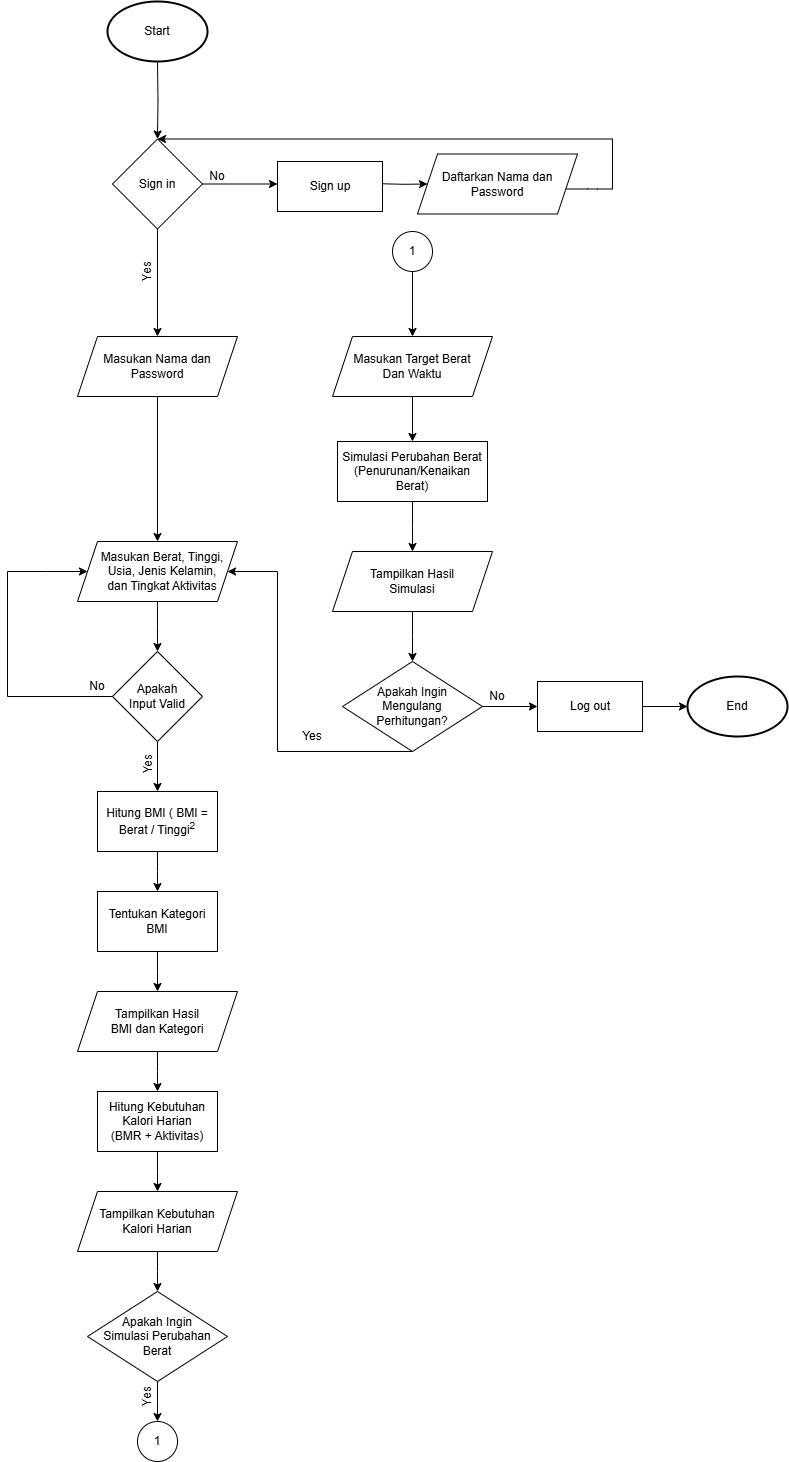

The diagram above was exported from draw.io. Its source (the exported page's mxGraphModel, read from the mxfile embedded in the PNG):
<mxGraphModel dx="1560" dy="2460" grid="1" gridSize="10" guides="1" tooltips="1" connect="1" arrows="1" fold="1" page="1" pageScale="1" pageWidth="1100" pageHeight="1700" background="#FFFFFF" math="0" shadow="0">
  <root>
    <mxCell id="0" />
    <mxCell id="1" parent="0" />
    <mxCell id="GO9X0JeaIPPykO1TH6s4-139" style="edgeStyle=orthogonalEdgeStyle;rounded=0;orthogonalLoop=1;jettySize=auto;html=1;entryX=0.5;entryY=0;entryDx=0;entryDy=0;" edge="1" parent="1" target="GO9X0JeaIPPykO1TH6s4-136">
      <mxGeometry relative="1" as="geometry">
        <mxPoint x="190" y="-1550" as="sourcePoint" />
      </mxGeometry>
    </mxCell>
    <mxCell id="GO9X0JeaIPPykO1TH6s4-2" value="" style="strokeWidth=2;html=1;shape=mxgraph.flowchart.start_1;whiteSpace=wrap;" vertex="1" parent="1">
      <mxGeometry x="140" y="-1610" width="100" height="60" as="geometry" />
    </mxCell>
    <mxCell id="GO9X0JeaIPPykO1TH6s4-3" value="Start" style="text;html=1;align=center;verticalAlign=middle;whiteSpace=wrap;rounded=0;" vertex="1" parent="1">
      <mxGeometry x="160" y="-1595" width="60" height="30" as="geometry" />
    </mxCell>
    <mxCell id="GO9X0JeaIPPykO1TH6s4-37" style="edgeStyle=orthogonalEdgeStyle;rounded=0;orthogonalLoop=1;jettySize=auto;html=1;" edge="1" parent="1" source="GO9X0JeaIPPykO1TH6s4-20">
      <mxGeometry relative="1" as="geometry">
        <mxPoint x="190" y="-960.0000000000001" as="targetPoint" />
      </mxGeometry>
    </mxCell>
    <mxCell id="GO9X0JeaIPPykO1TH6s4-20" value="" style="shape=parallelogram;perimeter=parallelogramPerimeter;whiteSpace=wrap;html=1;fixedSize=1;" vertex="1" parent="1">
      <mxGeometry x="110" y="-1070" width="160" height="60" as="geometry" />
    </mxCell>
    <mxCell id="GO9X0JeaIPPykO1TH6s4-21" value="Masukan Berat, Tinggi, Usia, Jenis Kelamin, dan Tingkat Aktivitas" style="text;html=1;align=center;verticalAlign=middle;whiteSpace=wrap;rounded=0;" vertex="1" parent="1">
      <mxGeometry x="130" y="-1052.5" width="130" height="25" as="geometry" />
    </mxCell>
    <mxCell id="GO9X0JeaIPPykO1TH6s4-39" style="edgeStyle=orthogonalEdgeStyle;rounded=0;orthogonalLoop=1;jettySize=auto;html=1;" edge="1" parent="1" source="GO9X0JeaIPPykO1TH6s4-24">
      <mxGeometry relative="1" as="geometry">
        <mxPoint x="190" y="-820" as="targetPoint" />
      </mxGeometry>
    </mxCell>
    <mxCell id="GO9X0JeaIPPykO1TH6s4-24" value="" style="rhombus;whiteSpace=wrap;html=1;" vertex="1" parent="1">
      <mxGeometry x="145" y="-960" width="90" height="90" as="geometry" />
    </mxCell>
    <mxCell id="GO9X0JeaIPPykO1TH6s4-25" value="Apakah Input Valid" style="text;html=1;align=center;verticalAlign=middle;whiteSpace=wrap;rounded=0;" vertex="1" parent="1">
      <mxGeometry x="160" y="-930" width="60" height="30" as="geometry" />
    </mxCell>
    <mxCell id="GO9X0JeaIPPykO1TH6s4-52" style="edgeStyle=orthogonalEdgeStyle;rounded=0;orthogonalLoop=1;jettySize=auto;html=1;" edge="1" parent="1" source="GO9X0JeaIPPykO1TH6s4-28">
      <mxGeometry relative="1" as="geometry">
        <mxPoint x="189.9999999999999" y="-720" as="targetPoint" />
      </mxGeometry>
    </mxCell>
    <mxCell id="GO9X0JeaIPPykO1TH6s4-28" value="" style="rounded=0;whiteSpace=wrap;html=1;" vertex="1" parent="1">
      <mxGeometry x="130" y="-820" width="120" height="60" as="geometry" />
    </mxCell>
    <mxCell id="GO9X0JeaIPPykO1TH6s4-49" value="" style="endArrow=classic;html=1;rounded=0;exitX=0;exitY=0.5;exitDx=0;exitDy=0;" edge="1" parent="1" source="GO9X0JeaIPPykO1TH6s4-24" target="GO9X0JeaIPPykO1TH6s4-20">
      <mxGeometry width="50" height="50" relative="1" as="geometry">
        <mxPoint x="80" y="-910" as="sourcePoint" />
        <mxPoint x="100" y="-1040" as="targetPoint" />
        <Array as="points">
          <mxPoint x="40" y="-915" />
          <mxPoint x="40" y="-1040" />
          <mxPoint x="80" y="-1040" />
        </Array>
      </mxGeometry>
    </mxCell>
    <mxCell id="GO9X0JeaIPPykO1TH6s4-50" value="Hitung BMI ( BMI = Berat / Tinggi&lt;sup&gt;2&lt;/sup&gt;" style="text;html=1;align=center;verticalAlign=middle;whiteSpace=wrap;rounded=0;" vertex="1" parent="1">
      <mxGeometry x="135" y="-805" width="110" height="30" as="geometry" />
    </mxCell>
    <mxCell id="GO9X0JeaIPPykO1TH6s4-58" style="edgeStyle=orthogonalEdgeStyle;rounded=0;orthogonalLoop=1;jettySize=auto;html=1;" edge="1" parent="1" source="GO9X0JeaIPPykO1TH6s4-53">
      <mxGeometry relative="1" as="geometry">
        <mxPoint x="190" y="-620" as="targetPoint" />
      </mxGeometry>
    </mxCell>
    <mxCell id="GO9X0JeaIPPykO1TH6s4-53" value="" style="rounded=0;whiteSpace=wrap;html=1;" vertex="1" parent="1">
      <mxGeometry x="130" y="-720" width="120" height="60" as="geometry" />
    </mxCell>
    <mxCell id="GO9X0JeaIPPykO1TH6s4-54" value="Tentukan Kategori BMI" style="text;html=1;align=center;verticalAlign=middle;whiteSpace=wrap;rounded=0;" vertex="1" parent="1">
      <mxGeometry x="140" y="-700" width="100" height="20" as="geometry" />
    </mxCell>
    <mxCell id="GO9X0JeaIPPykO1TH6s4-64" style="edgeStyle=orthogonalEdgeStyle;rounded=0;orthogonalLoop=1;jettySize=auto;html=1;" edge="1" parent="1" source="GO9X0JeaIPPykO1TH6s4-61">
      <mxGeometry relative="1" as="geometry">
        <mxPoint x="190" y="-520" as="targetPoint" />
      </mxGeometry>
    </mxCell>
    <mxCell id="GO9X0JeaIPPykO1TH6s4-61" value="" style="shape=parallelogram;perimeter=parallelogramPerimeter;whiteSpace=wrap;html=1;fixedSize=1;" vertex="1" parent="1">
      <mxGeometry x="110" y="-620" width="160" height="60" as="geometry" />
    </mxCell>
    <mxCell id="GO9X0JeaIPPykO1TH6s4-62" value="Tampilkan Hasil BMI dan Kategori" style="text;html=1;align=center;verticalAlign=middle;whiteSpace=wrap;rounded=0;" vertex="1" parent="1">
      <mxGeometry x="140" y="-605" width="100" height="30" as="geometry" />
    </mxCell>
    <mxCell id="GO9X0JeaIPPykO1TH6s4-68" style="edgeStyle=orthogonalEdgeStyle;rounded=0;orthogonalLoop=1;jettySize=auto;html=1;" edge="1" parent="1" source="GO9X0JeaIPPykO1TH6s4-65">
      <mxGeometry relative="1" as="geometry">
        <mxPoint x="190" y="-420" as="targetPoint" />
      </mxGeometry>
    </mxCell>
    <mxCell id="GO9X0JeaIPPykO1TH6s4-65" value="" style="rounded=0;whiteSpace=wrap;html=1;" vertex="1" parent="1">
      <mxGeometry x="130" y="-520" width="120" height="60" as="geometry" />
    </mxCell>
    <mxCell id="GO9X0JeaIPPykO1TH6s4-66" value="Hitung Kebutuhan Kalori Harian (BMR + Aktivitas)" style="text;html=1;align=center;verticalAlign=middle;whiteSpace=wrap;rounded=0;" vertex="1" parent="1">
      <mxGeometry x="140" y="-502.5" width="100" height="25" as="geometry" />
    </mxCell>
    <mxCell id="GO9X0JeaIPPykO1TH6s4-75" style="edgeStyle=orthogonalEdgeStyle;rounded=0;orthogonalLoop=1;jettySize=auto;html=1;" edge="1" parent="1" source="GO9X0JeaIPPykO1TH6s4-71">
      <mxGeometry relative="1" as="geometry">
        <mxPoint x="190" y="-320" as="targetPoint" />
      </mxGeometry>
    </mxCell>
    <mxCell id="GO9X0JeaIPPykO1TH6s4-71" value="" style="shape=parallelogram;perimeter=parallelogramPerimeter;whiteSpace=wrap;html=1;fixedSize=1;" vertex="1" parent="1">
      <mxGeometry x="110" y="-420" width="160" height="60" as="geometry" />
    </mxCell>
    <mxCell id="GO9X0JeaIPPykO1TH6s4-73" value="Tampilkan Kebutuhan Kalori Harian" style="text;html=1;align=center;verticalAlign=middle;whiteSpace=wrap;rounded=0;" vertex="1" parent="1">
      <mxGeometry x="130" y="-405" width="120" height="30" as="geometry" />
    </mxCell>
    <mxCell id="GO9X0JeaIPPykO1TH6s4-82" style="edgeStyle=orthogonalEdgeStyle;rounded=0;orthogonalLoop=1;jettySize=auto;html=1;" edge="1" parent="1" source="GO9X0JeaIPPykO1TH6s4-76">
      <mxGeometry relative="1" as="geometry">
        <mxPoint x="190" y="-190" as="targetPoint" />
      </mxGeometry>
    </mxCell>
    <mxCell id="GO9X0JeaIPPykO1TH6s4-76" value="" style="rhombus;whiteSpace=wrap;html=1;" vertex="1" parent="1">
      <mxGeometry x="120" y="-320" width="140" height="90" as="geometry" />
    </mxCell>
    <mxCell id="GO9X0JeaIPPykO1TH6s4-77" value="Apakah Ingin Simulasi Perubahan Berat" style="text;html=1;align=center;verticalAlign=middle;whiteSpace=wrap;rounded=0;" vertex="1" parent="1">
      <mxGeometry x="130" y="-290" width="120" height="30" as="geometry" />
    </mxCell>
    <mxCell id="GO9X0JeaIPPykO1TH6s4-79" value="Yes" style="text;html=1;align=center;verticalAlign=middle;whiteSpace=wrap;rounded=0;rotation=-90;" vertex="1" parent="1">
      <mxGeometry x="160" y="-860" width="40" height="25" as="geometry" />
    </mxCell>
    <mxCell id="GO9X0JeaIPPykO1TH6s4-80" value="No" style="text;html=1;align=center;verticalAlign=middle;whiteSpace=wrap;rounded=0;" vertex="1" parent="1">
      <mxGeometry x="100" y="-940" width="60" height="30" as="geometry" />
    </mxCell>
    <mxCell id="GO9X0JeaIPPykO1TH6s4-83" value="" style="ellipse;whiteSpace=wrap;html=1;aspect=fixed;" vertex="1" parent="1">
      <mxGeometry x="170" y="-190" width="40" height="40" as="geometry" />
    </mxCell>
    <mxCell id="GO9X0JeaIPPykO1TH6s4-84" value="1" style="text;html=1;align=center;verticalAlign=middle;whiteSpace=wrap;rounded=0;" vertex="1" parent="1">
      <mxGeometry x="160" y="-185" width="60" height="30" as="geometry" />
    </mxCell>
    <mxCell id="GO9X0JeaIPPykO1TH6s4-85" value="Yes" style="text;html=1;align=center;verticalAlign=middle;whiteSpace=wrap;rounded=0;rotation=-90;" vertex="1" parent="1">
      <mxGeometry x="150" y="-230" width="60" height="30" as="geometry" />
    </mxCell>
    <mxCell id="GO9X0JeaIPPykO1TH6s4-96" style="edgeStyle=orthogonalEdgeStyle;rounded=0;orthogonalLoop=1;jettySize=auto;html=1;entryX=0.5;entryY=0;entryDx=0;entryDy=0;" edge="1" parent="1" source="GO9X0JeaIPPykO1TH6s4-89" target="GO9X0JeaIPPykO1TH6s4-92">
      <mxGeometry relative="1" as="geometry">
        <mxPoint x="445.0000000000001" y="-1300" as="targetPoint" />
      </mxGeometry>
    </mxCell>
    <mxCell id="GO9X0JeaIPPykO1TH6s4-89" value="" style="ellipse;whiteSpace=wrap;html=1;aspect=fixed;" vertex="1" parent="1">
      <mxGeometry x="425" y="-1380" width="40" height="40" as="geometry" />
    </mxCell>
    <mxCell id="GO9X0JeaIPPykO1TH6s4-91" value="1" style="text;html=1;align=center;verticalAlign=middle;whiteSpace=wrap;rounded=0;" vertex="1" parent="1">
      <mxGeometry x="415" y="-1375" width="60" height="30" as="geometry" />
    </mxCell>
    <mxCell id="GO9X0JeaIPPykO1TH6s4-99" style="edgeStyle=orthogonalEdgeStyle;rounded=0;orthogonalLoop=1;jettySize=auto;html=1;" edge="1" parent="1" source="GO9X0JeaIPPykO1TH6s4-92">
      <mxGeometry relative="1" as="geometry">
        <mxPoint x="445" y="-1170" as="targetPoint" />
      </mxGeometry>
    </mxCell>
    <mxCell id="GO9X0JeaIPPykO1TH6s4-92" value="" style="shape=parallelogram;perimeter=parallelogramPerimeter;whiteSpace=wrap;html=1;fixedSize=1;" vertex="1" parent="1">
      <mxGeometry x="365" y="-1275" width="160" height="60" as="geometry" />
    </mxCell>
    <mxCell id="GO9X0JeaIPPykO1TH6s4-97" value="Masukan Target Berat Dan Waktu" style="text;html=1;align=center;verticalAlign=middle;whiteSpace=wrap;rounded=0;" vertex="1" parent="1">
      <mxGeometry x="380" y="-1257.5" width="130" height="25" as="geometry" />
    </mxCell>
    <mxCell id="GO9X0JeaIPPykO1TH6s4-105" style="edgeStyle=orthogonalEdgeStyle;rounded=0;orthogonalLoop=1;jettySize=auto;html=1;" edge="1" parent="1" source="GO9X0JeaIPPykO1TH6s4-100">
      <mxGeometry relative="1" as="geometry">
        <mxPoint x="445" y="-1060" as="targetPoint" />
      </mxGeometry>
    </mxCell>
    <mxCell id="GO9X0JeaIPPykO1TH6s4-100" value="" style="rounded=0;whiteSpace=wrap;html=1;" vertex="1" parent="1">
      <mxGeometry x="370" y="-1170" width="150" height="60" as="geometry" />
    </mxCell>
    <mxCell id="GO9X0JeaIPPykO1TH6s4-101" value="Simulasi Perubahan Berat (Penurunan/Kenaikan Berat)" style="text;html=1;align=center;verticalAlign=middle;whiteSpace=wrap;rounded=0;" vertex="1" parent="1">
      <mxGeometry x="370" y="-1155" width="150" height="30" as="geometry" />
    </mxCell>
    <mxCell id="GO9X0JeaIPPykO1TH6s4-109" style="edgeStyle=orthogonalEdgeStyle;rounded=0;orthogonalLoop=1;jettySize=auto;html=1;" edge="1" parent="1" source="GO9X0JeaIPPykO1TH6s4-106">
      <mxGeometry relative="1" as="geometry">
        <mxPoint x="445" y="-950" as="targetPoint" />
      </mxGeometry>
    </mxCell>
    <mxCell id="GO9X0JeaIPPykO1TH6s4-106" value="" style="shape=parallelogram;perimeter=parallelogramPerimeter;whiteSpace=wrap;html=1;fixedSize=1;" vertex="1" parent="1">
      <mxGeometry x="365" y="-1060" width="160" height="60" as="geometry" />
    </mxCell>
    <mxCell id="GO9X0JeaIPPykO1TH6s4-107" value="Tampilkan Hasil Simulasi" style="text;html=1;align=center;verticalAlign=middle;whiteSpace=wrap;rounded=0;" vertex="1" parent="1">
      <mxGeometry x="380" y="-1042.5" width="130" height="25" as="geometry" />
    </mxCell>
    <mxCell id="GO9X0JeaIPPykO1TH6s4-115" style="edgeStyle=orthogonalEdgeStyle;rounded=0;orthogonalLoop=1;jettySize=auto;html=1;" edge="1" parent="1" source="GO9X0JeaIPPykO1TH6s4-110">
      <mxGeometry relative="1" as="geometry">
        <mxPoint x="570" y="-905" as="targetPoint" />
      </mxGeometry>
    </mxCell>
    <mxCell id="GO9X0JeaIPPykO1TH6s4-130" style="edgeStyle=orthogonalEdgeStyle;rounded=0;orthogonalLoop=1;jettySize=auto;html=1;exitX=0.5;exitY=1;exitDx=0;exitDy=0;" edge="1" parent="1" source="GO9X0JeaIPPykO1TH6s4-110" target="GO9X0JeaIPPykO1TH6s4-20">
      <mxGeometry relative="1" as="geometry">
        <mxPoint x="310" y="-1040" as="targetPoint" />
        <mxPoint x="445" y="-840" as="sourcePoint" />
        <Array as="points">
          <mxPoint x="310" y="-860" />
          <mxPoint x="310" y="-1040" />
        </Array>
      </mxGeometry>
    </mxCell>
    <mxCell id="GO9X0JeaIPPykO1TH6s4-110" value="" style="rhombus;whiteSpace=wrap;html=1;" vertex="1" parent="1">
      <mxGeometry x="375" y="-950" width="140" height="90" as="geometry" />
    </mxCell>
    <mxCell id="GO9X0JeaIPPykO1TH6s4-111" value="Apakah Ingin Mengulang Perhitungan?" style="text;html=1;align=center;verticalAlign=middle;whiteSpace=wrap;rounded=0;" vertex="1" parent="1">
      <mxGeometry x="385" y="-920" width="120" height="30" as="geometry" />
    </mxCell>
    <mxCell id="GO9X0JeaIPPykO1TH6s4-116" value="No" style="text;html=1;align=center;verticalAlign=middle;whiteSpace=wrap;rounded=0;" vertex="1" parent="1">
      <mxGeometry x="500" y="-930" width="60" height="30" as="geometry" />
    </mxCell>
    <mxCell id="GO9X0JeaIPPykO1TH6s4-120" style="edgeStyle=orthogonalEdgeStyle;rounded=0;orthogonalLoop=1;jettySize=auto;html=1;" edge="1" parent="1" source="GO9X0JeaIPPykO1TH6s4-117">
      <mxGeometry relative="1" as="geometry">
        <mxPoint x="720" y="-905" as="targetPoint" />
      </mxGeometry>
    </mxCell>
    <mxCell id="GO9X0JeaIPPykO1TH6s4-117" value="" style="rounded=0;whiteSpace=wrap;html=1;" vertex="1" parent="1">
      <mxGeometry x="570" y="-930" width="105" height="50" as="geometry" />
    </mxCell>
    <mxCell id="GO9X0JeaIPPykO1TH6s4-118" value="Log out" style="text;html=1;align=center;verticalAlign=middle;whiteSpace=wrap;rounded=0;" vertex="1" parent="1">
      <mxGeometry x="592.5" y="-920" width="60" height="30" as="geometry" />
    </mxCell>
    <mxCell id="GO9X0JeaIPPykO1TH6s4-122" value="" style="strokeWidth=2;html=1;shape=mxgraph.flowchart.start_1;whiteSpace=wrap;" vertex="1" parent="1">
      <mxGeometry x="720" y="-935" width="100" height="60" as="geometry" />
    </mxCell>
    <mxCell id="GO9X0JeaIPPykO1TH6s4-123" value="End" style="text;html=1;align=center;verticalAlign=middle;whiteSpace=wrap;rounded=0;" vertex="1" parent="1">
      <mxGeometry x="740" y="-920" width="60" height="30" as="geometry" />
    </mxCell>
    <mxCell id="GO9X0JeaIPPykO1TH6s4-132" value="Yes" style="text;html=1;align=center;verticalAlign=middle;whiteSpace=wrap;rounded=0;" vertex="1" parent="1">
      <mxGeometry x="315" y="-890" width="60" height="30" as="geometry" />
    </mxCell>
    <mxCell id="GO9X0JeaIPPykO1TH6s4-173" style="edgeStyle=orthogonalEdgeStyle;rounded=0;orthogonalLoop=1;jettySize=auto;html=1;entryX=0;entryY=0.45;entryDx=0;entryDy=0;entryPerimeter=0;" edge="1" parent="1" source="GO9X0JeaIPPykO1TH6s4-136" target="GO9X0JeaIPPykO1TH6s4-161">
      <mxGeometry relative="1" as="geometry">
        <mxPoint x="300" y="-1427.5" as="targetPoint" />
      </mxGeometry>
    </mxCell>
    <mxCell id="GO9X0JeaIPPykO1TH6s4-178" style="edgeStyle=orthogonalEdgeStyle;rounded=0;orthogonalLoop=1;jettySize=auto;html=1;entryX=0.5;entryY=0;entryDx=0;entryDy=0;" edge="1" parent="1" source="GO9X0JeaIPPykO1TH6s4-136" target="GO9X0JeaIPPykO1TH6s4-142">
      <mxGeometry relative="1" as="geometry" />
    </mxCell>
    <mxCell id="GO9X0JeaIPPykO1TH6s4-136" value="" style="rhombus;whiteSpace=wrap;html=1;" vertex="1" parent="1">
      <mxGeometry x="145" y="-1472.5" width="90" height="90" as="geometry" />
    </mxCell>
    <mxCell id="GO9X0JeaIPPykO1TH6s4-137" value="Sign in" style="text;html=1;align=center;verticalAlign=middle;whiteSpace=wrap;rounded=0;" vertex="1" parent="1">
      <mxGeometry x="160" y="-1442.5" width="60" height="30" as="geometry" />
    </mxCell>
    <mxCell id="GO9X0JeaIPPykO1TH6s4-180" style="edgeStyle=orthogonalEdgeStyle;rounded=0;orthogonalLoop=1;jettySize=auto;html=1;entryX=0.5;entryY=0;entryDx=0;entryDy=0;" edge="1" parent="1" source="GO9X0JeaIPPykO1TH6s4-142" target="GO9X0JeaIPPykO1TH6s4-20">
      <mxGeometry relative="1" as="geometry" />
    </mxCell>
    <mxCell id="GO9X0JeaIPPykO1TH6s4-142" value="" style="shape=parallelogram;perimeter=parallelogramPerimeter;whiteSpace=wrap;html=1;fixedSize=1;" vertex="1" parent="1">
      <mxGeometry x="110" y="-1275" width="160" height="60" as="geometry" />
    </mxCell>
    <mxCell id="GO9X0JeaIPPykO1TH6s4-143" value="Yes" style="text;html=1;align=center;verticalAlign=middle;whiteSpace=wrap;rounded=0;rotation=-90;" vertex="1" parent="1">
      <mxGeometry x="165" y="-1345" width="30" height="10" as="geometry" />
    </mxCell>
    <mxCell id="GO9X0JeaIPPykO1TH6s4-145" value="Masukan Nama dan Password" style="text;html=1;align=center;verticalAlign=middle;whiteSpace=wrap;rounded=0;" vertex="1" parent="1">
      <mxGeometry x="125" y="-1257.5" width="130" height="25" as="geometry" />
    </mxCell>
    <mxCell id="GO9X0JeaIPPykO1TH6s4-151" value="No" style="text;html=1;align=center;verticalAlign=middle;whiteSpace=wrap;rounded=0;" vertex="1" parent="1">
      <mxGeometry x="220" y="-1450" width="60" height="30" as="geometry" />
    </mxCell>
    <mxCell id="GO9X0JeaIPPykO1TH6s4-175" style="edgeStyle=orthogonalEdgeStyle;rounded=0;orthogonalLoop=1;jettySize=auto;html=1;entryX=0;entryY=0.5;entryDx=0;entryDy=0;" edge="1" parent="1" target="GO9X0JeaIPPykO1TH6s4-165">
      <mxGeometry relative="1" as="geometry">
        <mxPoint x="415" y="-1427.73" as="sourcePoint" />
        <mxPoint x="459.12" y="-1427.43" as="targetPoint" />
      </mxGeometry>
    </mxCell>
    <mxCell id="GO9X0JeaIPPykO1TH6s4-161" value="" style="rounded=0;whiteSpace=wrap;html=1;" vertex="1" parent="1">
      <mxGeometry x="310" y="-1450" width="105" height="50" as="geometry" />
    </mxCell>
    <mxCell id="GO9X0JeaIPPykO1TH6s4-162" value="Sign up" style="text;html=1;align=center;verticalAlign=middle;whiteSpace=wrap;rounded=0;" vertex="1" parent="1">
      <mxGeometry x="332.5" y="-1440" width="60" height="30" as="geometry" />
    </mxCell>
    <mxCell id="GO9X0JeaIPPykO1TH6s4-165" value="" style="shape=parallelogram;perimeter=parallelogramPerimeter;whiteSpace=wrap;html=1;fixedSize=1;" vertex="1" parent="1">
      <mxGeometry x="450" y="-1457.5" width="160" height="60" as="geometry" />
    </mxCell>
    <mxCell id="GO9X0JeaIPPykO1TH6s4-166" value="Daftarkan Nama dan Password" style="text;html=1;align=center;verticalAlign=middle;whiteSpace=wrap;rounded=0;" vertex="1" parent="1">
      <mxGeometry x="465" y="-1440" width="130" height="25" as="geometry" />
    </mxCell>
    <mxCell id="GO9X0JeaIPPykO1TH6s4-167" value="" style="endArrow=classic;html=1;rounded=0;entryX=0.5;entryY=0;entryDx=0;entryDy=0;" edge="1" parent="1" target="GO9X0JeaIPPykO1TH6s4-136">
      <mxGeometry width="50" height="50" relative="1" as="geometry">
        <mxPoint x="599" y="-1422.5" as="sourcePoint" />
        <mxPoint x="200" y="-1472" as="targetPoint" />
        <Array as="points">
          <mxPoint x="620" y="-1422.5" />
          <mxPoint x="630" y="-1422.5" />
          <mxPoint x="645" y="-1422.5" />
          <mxPoint x="645" y="-1472.5" />
        </Array>
      </mxGeometry>
    </mxCell>
  </root>
</mxGraphModel>